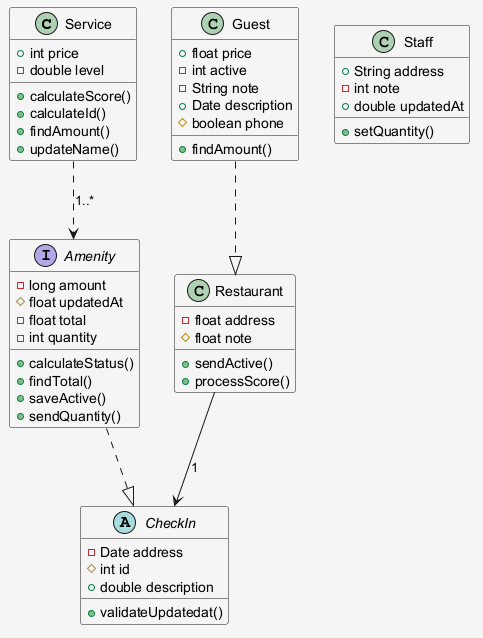

The diagram above was rendered by PlantUML. Its source (embedded in the PNG):
@startuml
skinparam shadowing false
skinparam backgroundColor #F5F5F5
class Service {
  +int price
  -double level
  +calculateScore()
  +calculateId()
  +findAmount()
  +updateName()
}
class Restaurant {
  -float address
  #float note
  +sendActive()
  +processScore()
}
class Staff {
  +String address
  -int note
  +double updatedAt
  +setQuantity()
}
class Guest {
  +float price
  -int active
  -String note
  +Date description
  #boolean phone
  +findAmount()
}
interface Amenity {
  -long amount
  #float updatedAt
  -float total
  -int quantity
  +calculateStatus()
  +findTotal()
  +saveActive()
  +sendQuantity()
}
abstract class CheckIn {
  -Date address
  #int id
  +double description
  +validateUpdatedat()
}
Restaurant --> CheckIn : "1"
Service ..> Amenity : "1..*"
Guest ..|> Restaurant
Amenity ..|> CheckIn
@enduml